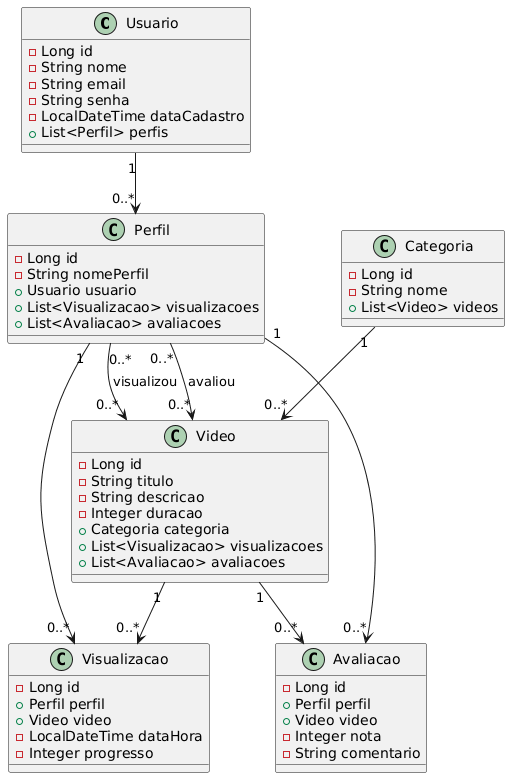

The diagram above was rendered by PlantUML. Its source (embedded in the PNG):
@startuml
class Usuario {
    - Long id
    - String nome
    - String email
    - String senha
    - LocalDateTime dataCadastro
    + List<Perfil> perfis
}

class Perfil {
    - Long id
    - String nomePerfil
    + Usuario usuario
    + List<Visualizacao> visualizacoes
    + List<Avaliacao> avaliacoes
}

class Categoria {
    - Long id
    - String nome
    + List<Video> videos
}

class Video {
    - Long id
    - String titulo
    - String descricao
    - Integer duracao
    + Categoria categoria
    + List<Visualizacao> visualizacoes
    + List<Avaliacao> avaliacoes
}

class Visualizacao {
    - Long id
    + Perfil perfil
    + Video video
    - LocalDateTime dataHora
    - Integer progresso
}

class Avaliacao {
    - Long id
    + Perfil perfil
    + Video video
    - Integer nota
    - String comentario
}

' Relacionamentos
Usuario "1" --> "0..*" Perfil
Perfil "1" --> "0..*" Visualizacao
Perfil "1" --> "0..*" Avaliacao
Categoria "1" --> "0..*" Video
Video "1" --> "0..*" Visualizacao
Video "1" --> "0..*" Avaliacao
Perfil "0..*" --> "0..*" Video : visualizou
Perfil "0..*" --> "0..*" Video : avaliou
@enduml